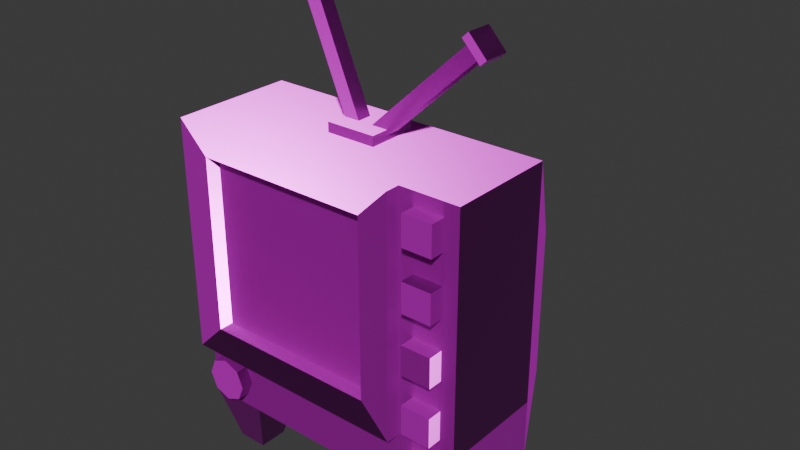 # Source: old-television.blend  (saved by Blender 5.0.119; exported with 4.5.12 LTS)
import bpy
from mathutils import Matrix  # noqa: F401  (used for matrix-valued properties, if any)

bpy.ops.wm.read_factory_settings(use_empty=True)
scene = bpy.context.scene
scene.name = 'Scene'

# ---- collections
col_collection = bpy.data.collections.new('Collection'); scene.collection.children.link(col_collection)

# ---- images (referenced by path relative to the original .blend; pixels are not part of the script)
import os
ASSET_DIR = os.environ.get("B2B_ASSET_DIR", "")  # directory of the original .blend (textures are referenced by path, not embedded)
HERE = os.path.dirname(os.path.abspath(__file__))  # packed textures are extracted next to this script under _unpacked/

def load_image(name, relpath, width, height, colorspace="sRGB"):
    """Load a texture the original file referenced (path relative to the .blend, or extracted next to this script)."""
    p = next((c for c in (os.path.join(HERE, relpath), os.path.join(ASSET_DIR, relpath)) if relpath and os.path.exists(c)), "")
    if p:
        img = bpy.data.images.load(p, check_existing=True)
        img.name = name
    else:  # same state as the original file: an image datablock whose file is absent (Cycles renders it pink)
        img = bpy.data.images.new(name, width, height)
        img.source = "FILE"
        img.filepath = "//" + (relpath or name)
    img.colorspace_settings.name = colorspace
    return img
img_old_television_worm_001_height_png = load_image('old-television_WORM.001_Height.png', 'textures/old-television/old-television_WORM.001_Height.png', 1024, 1024, 'Non-Color')
img_old_television_worm_001_basecolor_png = load_image('old-television_WORM.001_BaseColor.png', 'textures/old-television/old-television_WORM.001_BaseColor.png', 1024, 1024, 'sRGB')
img_old_television_worm_001_metallic_png = load_image('old-television_WORM.001_Metallic.png', 'textures/old-television/old-television_WORM.001_Metallic.png', 1024, 1024, 'Non-Color')
img_old_television_worm_001_roughness_png = load_image('old-television_WORM.001_Roughness.png', 'textures/old-television/old-television_WORM.001_Roughness.png', 1024, 1024, 'Non-Color')
img_old_television_worm_001_normal_png = load_image('old-television_WORM.001_Normal.png', 'textures/old-television/old-television_WORM.001_Normal.png', 1024, 1024, 'Non-Color')

# ---- materials (node trees are filled in below, after node groups)
mat_worm_001 = bpy.data.materials.new('WORM.001')
mat_worm_001.use_backface_culling_lightprobe_volume = False
mat_worm_001.use_transparent_shadow = False

# ---- material node trees
mat_worm_001.use_nodes = True; mat_worm_001.node_tree.nodes.clear()
_N = mat_worm_001.node_tree.nodes; _L = mat_worm_001.node_tree.links
n0 = _N.new('ShaderNodeBsdfPrincipled'); n0.name = 'Principled BSDF'; n0.location = (10, 300)
n0.distribution = 'GGX'
n0.subsurface_method = 'RANDOM_WALK_SKIN'
n0.inputs[3].default_value = 1.45
n0.inputs[27].default_value = (0.0, 0.0, 0.0, 1.0)
n0.inputs[28].default_value = 1.0
n1 = _N.new('ShaderNodeOutputMaterial'); n1.name = 'Material Output'; n1.location = (300, 300)
n2 = _N.new('ShaderNodeTexImage'); n2.name = 'Image Texture'; n2.location = (84, -876)
n2.label = 'Displacement'
n2.image = img_old_television_worm_001_height_png
n3 = _N.new('ShaderNodeDisplacement'); n3.name = 'Displacement'; n3.location = (110, -400)
n4 = _N.new('ShaderNodeTexImage'); n4.name = 'Image Texture.001'; n4.location = (84, -36)
n4.label = 'Base Color'
n4.image = img_old_television_worm_001_basecolor_png
n5 = _N.new('ShaderNodeTexImage'); n5.name = 'Image Texture.002'; n5.location = (84, -316)
n5.label = 'Metallic'
n5.image = img_old_television_worm_001_metallic_png
n6 = _N.new('ShaderNodeTexImage'); n6.name = 'Image Texture.003'; n6.location = (84, -596)
n6.label = 'Roughness'
n6.image = img_old_television_worm_001_roughness_png
n7 = _N.new('ShaderNodeTexImage'); n7.name = 'Image Texture.004'; n7.location = (84, -1156)
n7.label = 'Normal'
n7.image = img_old_television_worm_001_normal_png
n8 = _N.new('ShaderNodeNormalMap'); n8.name = 'Normal Map'; n8.location = (-240, -620)
n9 = _N.new('ShaderNodeMapping'); n9.name = 'Mapping'; n9.location = (229, -36)
n10 = _N.new('NodeReroute'); n10.name = 'Reroute'; n10.location = (34, -706)
n10.width = 14
n10.socket_idname = 'NodeSocketVector'
n11 = _N.new('ShaderNodeTexCoord'); n11.name = 'Texture Coordinate'; n11.location = (29, -36)
n12 = _N.new('NodeFrame'); n12.name = 'Frame'; n12.location = (-1269, 336)
n12.label = 'Mapping'
n12.width = 398
n13 = _N.new('NodeFrame'); n13.name = 'Frame.001'; n13.location = (-624, 536)
n13.label = 'Textures'
n13.width = 353
n2.parent = n13
n4.parent = n13
n5.parent = n13
n6.parent = n13
n7.parent = n13
n9.parent = n12
n10.parent = n13
n11.parent = n12
_L.new(n0.outputs[0], n1.inputs[0])
_L.new(n2.outputs[0], n3.inputs[0])
_L.new(n3.outputs[0], n1.inputs[2])
_L.new(n4.outputs[0], n0.inputs[0])
_L.new(n5.outputs[0], n0.inputs[1])
_L.new(n6.outputs[0], n0.inputs[2])
_L.new(n7.outputs[0], n8.inputs[1])
_L.new(n8.outputs[0], n0.inputs[5])
_L.new(n10.outputs[0], n4.inputs[0])
_L.new(n10.outputs[0], n5.inputs[0])
_L.new(n10.outputs[0], n6.inputs[0])
_L.new(n10.outputs[0], n2.inputs[0])
_L.new(n10.outputs[0], n7.inputs[0])
_L.new(n9.outputs[0], n10.inputs[0])
_L.new(n11.outputs[2], n9.inputs[0])
n1.is_active_output = True

# ---- world
world_world = bpy.data.worlds.new('World'); scene.world = world_world
world_world.use_nodes = True; world_world.node_tree.nodes.clear()
_N = world_world.node_tree.nodes; _L = world_world.node_tree.links
n0 = _N.new('ShaderNodeOutputWorld'); n0.name = 'World Output'; n0.location = (200, 100)
n1 = _N.new('ShaderNodeBackground'); n1.name = 'Background'; n1.location = (-200, 100)
n1.inputs[0].default_value = (0.05088, 0.05088, 0.05088, 1.0)
_L.new(n1.outputs[0], n0.inputs[0])
n0.is_active_output = True
world_world.color = (0.05088, 0.05088, 0.05088)
world_world.sun_shadow_jitter_overblur = 0.0

# ---- meshes
me_old_television_lod_1 = bpy.data.meshes.new('Old-Television-LOD-1')
me_old_television_lod_1.from_pydata([(0.01951, -0.2936, 1.224), (0.3847, -0.2936, 1.565), (0.01951, -0.2436, 1.224), (0.3847, -0.2436, 1.565), (0.05367, -0.2936, 1.187), (0.4188, -0.2936, 1.529), (0.05367, -0.2436, 1.187), (0.4188, -0.2436, 1.529), (0.3639, -0.2936, 1.546), (0.3639, -0.2436, 1.546), (0.398, -0.2436, 1.509), (0.398, -0.2936, 1.509), (0.3513, -0.3121, 1.559), (0.3721, -0.3121, 1.579), (0.3721, -0.2251, 1.579), (0.4315, -0.2251, 1.515), (0.4315, -0.3121, 1.515), (0.3513, -0.2251, 1.559), (0.4107, -0.2251, 1.496), (0.4107, -0.3121, 1.496), (-0.01349, -0.2936, 1.215), (-0.2048, -0.2936, 1.677), (-0.01349, -0.2436, 1.215), (-0.2048, -0.2436, 1.677), (-0.05969, -0.2936, 1.196), (-0.251, -0.2936, 1.658), (-0.05969, -0.2436, 1.196), (-0.251, -0.2436, 1.658), (-0.1939, -0.2936, 1.651), (-0.1939, -0.2436, 1.651), (-0.2401, -0.2436, 1.632), (-0.2401, -0.2936, 1.632), (-0.1769, -0.3121, 1.658), (-0.1878, -0.3121, 1.684), (-0.1878, -0.2251, 1.684), (-0.2681, -0.2251, 1.651), (-0.2681, -0.3121, 1.651), (-0.1769, -0.2251, 1.658), (-0.2572, -0.2251, 1.625), (-0.2572, -0.3121, 1.625), (-0.085, -0.3536, 1.109), (-0.085, -0.3536, 1.233), (-0.085, -0.1836, 1.109), (-0.085, -0.1836, 1.233), (0.085, -0.3536, 1.109), (0.085, -0.3536, 1.233), (0.085, -0.1836, 1.109), (0.085, -0.1836, 1.233), (-0.5, -0.5, 0.2), (-0.4, -0.5, 1.1), (-0.2731, 0.2816, 0.2), (-0.2731, 0.2816, 0.7462), (0.5, -0.5, 0.2), (0.5, -0.5, 1.2), (0.2731, 0.2816, 0.2), (0.2731, 0.2816, 0.7462), (0.1638, 0.2816, 0.2), (0.1638, 0.2816, 0.7462), (0.3, -0.5, 0.2), (0.2, -0.5, 1.1), (-0.4, -0.5, 0.5), (-0.2731, 0.2816, 0.3092), (0.2731, 0.2816, 0.3092), (0.5, -0.5, 0.4), (0.2, -0.5, 0.5), (0.1638, 0.2816, 0.3092), (-0.5, -0.5, 0.4), (-0.5, -0.5, 1.2), (0.3, -0.5, 1.2), (0.3, -0.5, 0.4), (-0.5, -0.55, 0.4), (-0.5, -0.55, 1.2), (0.3, -0.55, 1.2), (0.3, -0.55, 0.4), (-0.4, -0.55, 0.5), (-0.4, -0.55, 1.1), (0.2, -0.55, 1.1), (0.2, -0.55, 0.5), (-0.5, -0.13, 0.2), (-0.5, -0.13, 1.2), (0.5, -0.13, 0.2), (0.5, -0.13, 1.2), (0.3, -0.13, 1.2), (0.3, -0.13, 0.2), (0.5, -0.13, 0.4), (-0.5, -0.13, 0.4), (-0.45, -0.45, 7.451e-08), (-0.5, -0.5, 0.2), (-0.45, -0.35, 5.96e-08), (-0.5, -0.3, 0.2), (-0.35, -0.45, -1.49e-08), (-0.3, -0.5, 0.2), (-0.35, -0.35, -2.235e-08), (-0.3, -0.3, 0.2), (0.45, -0.45, -5.96e-08), (0.5, -0.5, 0.2), (0.45, -0.35, 0.0), (0.5, -0.3, 0.2), (0.35, -0.45, 2.235e-08), (0.3, -0.5, 0.2), (0.35, -0.35, 2.98e-08), (0.3, -0.3, 0.2), (-0.05, 0.05, 3.912e-08), (-0.1, -5.596e-08, 0.2), (-0.05, 0.15, 2.98e-08), (-0.1, 0.2, 0.2), (0.05, 0.05, -3.912e-08), (0.1, -4.567e-08, 0.2), (0.05, 0.15, -3.725e-08), (0.1, 0.2, 0.2), (0.4, -0.5425, 0.375), (0.347, -0.5425, 0.353), (0.325, -0.5425, 0.3), (0.347, -0.5425, 0.247), (0.4, -0.5425, 0.225), (0.453, -0.5425, 0.247), (0.475, -0.5425, 0.3), (0.453, -0.5425, 0.353), (0.347, -0.4785, 0.353), (0.4, -0.4785, 0.375), (0.325, -0.4785, 0.3), (0.347, -0.4785, 0.247), (0.4, -0.4785, 0.225), (0.453, -0.4785, 0.247), (0.475, -0.4785, 0.3), (0.453, -0.4785, 0.353), (-0.4, -0.5425, 0.375), (-0.347, -0.5425, 0.353), (-0.325, -0.5425, 0.3), (-0.347, -0.5425, 0.247), (-0.4, -0.5425, 0.225), (-0.453, -0.5425, 0.247), (-0.475, -0.5425, 0.3), (-0.453, -0.5425, 0.353), (-0.347, -0.4785, 0.353), (-0.4, -0.4785, 0.375), (-0.325, -0.4785, 0.3), (-0.347, -0.4785, 0.247), (-0.4, -0.4785, 0.225), (-0.453, -0.4785, 0.247), (-0.475, -0.4785, 0.3), (-0.453, -0.4785, 0.353), (0.35, -0.55, 0.4538), (0.35, -0.55, 0.5538), (0.35, -0.45, 0.4538), (0.35, -0.45, 0.5538), (0.45, -0.55, 0.4538), (0.45, -0.55, 0.5538), (0.45, -0.45, 0.4538), (0.45, -0.45, 0.5538), (0.35, -0.55, 0.6538), (0.35, -0.55, 0.7538), (0.35, -0.45, 0.6538), (0.35, -0.45, 0.7538), (0.45, -0.55, 0.6538), (0.45, -0.55, 0.7538), (0.45, -0.45, 0.6538), (0.45, -0.45, 0.7538), (0.35, -0.55, 0.8538), (0.35, -0.55, 0.9538), (0.35, -0.45, 0.8538), (0.35, -0.45, 0.9538), (0.45, -0.55, 0.8538), (0.45, -0.55, 0.9538), (0.45, -0.45, 0.8538), (0.45, -0.45, 0.9538), (0.35, -0.55, 1.054), (0.35, -0.55, 1.154), (0.35, -0.45, 1.054), (0.35, -0.45, 1.154), (0.45, -0.55, 1.054), (0.45, -0.55, 1.154), (0.45, -0.45, 1.054), (0.45, -0.45, 1.154)], [], [(1, 3, 14, 13), (11, 10, 18, 19), (7, 5, 16, 15), (9, 8, 12, 17), (7, 3, 1, 5), (4, 11, 8, 0), (6, 10, 11, 4), (2, 9, 10, 6), (0, 8, 9, 2), (12, 13, 14, 17), (17, 14, 15, 18), (18, 15, 16, 19), (19, 16, 13, 12), (5, 1, 13, 16), (10, 9, 17, 18), (8, 11, 19, 12), (3, 7, 15, 14), (21, 33, 34, 23), (31, 39, 38, 30), (27, 35, 36, 25), (29, 37, 32, 28), (27, 25, 21, 23), (24, 20, 28, 31), (26, 24, 31, 30), (22, 26, 30, 29), (20, 22, 29, 28), (32, 37, 34, 33), (37, 38, 35, 34), (38, 39, 36, 35), (39, 32, 33, 36), (25, 36, 33, 21), (30, 38, 37, 29), (28, 32, 39, 31), (23, 34, 35, 27), (40, 41, 43, 42), (42, 43, 47, 46), (46, 47, 45, 44), (44, 45, 41, 40), (47, 43, 41, 45), (85, 79, 51, 61), (65, 57, 55, 62), (84, 81, 53, 63), (64, 59, 49, 60), (83, 80, 52, 58), (82, 79, 67, 68), (81, 82, 68, 53), (78, 83, 58, 48), (63, 53, 68, 69), (61, 51, 57, 65), (50, 61, 65, 56), (52, 63, 69, 58), (58, 69, 66, 48), (80, 84, 63, 52), (56, 65, 62, 54), (78, 85, 61, 50), (68, 67, 71, 72), (49, 59, 76, 75), (69, 68, 72, 73), (64, 60, 74, 77), (74, 75, 71, 70), (75, 76, 72, 71), (76, 77, 73, 72), (77, 74, 70, 73), (59, 64, 77, 76), (67, 66, 70, 71), (60, 49, 75, 74), (66, 69, 73, 70), (48, 66, 85, 78), (54, 62, 84, 80), (50, 56, 83, 78), (55, 57, 82, 81), (57, 51, 79, 82), (56, 54, 80, 83), (62, 55, 81, 84), (66, 67, 79, 85), (86, 87, 89, 88), (88, 89, 93, 92), (92, 93, 91, 90), (90, 91, 87, 86), (88, 92, 90, 86), (94, 96, 97, 95), (96, 100, 101, 97), (100, 98, 99, 101), (98, 94, 95, 99), (96, 94, 98, 100), (102, 103, 105, 104), (104, 105, 109, 108), (108, 109, 107, 106), (106, 107, 103, 102), (104, 108, 106, 102), (116, 117, 115), (115, 117, 110, 114), (111, 113, 114, 110), (112, 113, 111), (115, 123, 124, 116), (113, 121, 122, 114), (111, 118, 120, 112), (116, 124, 125, 117), (114, 122, 123, 115), (112, 120, 121, 113), (110, 119, 118, 111), (117, 125, 119, 110), (132, 131, 133), (131, 130, 126, 133), (127, 126, 130, 129), (128, 127, 129), (131, 132, 140, 139), (129, 130, 138, 137), (127, 128, 136, 134), (132, 133, 141, 140), (130, 131, 139, 138), (128, 129, 137, 136), (126, 127, 134, 135), (133, 126, 135, 141), (142, 143, 145, 144), (148, 149, 147, 146), (146, 147, 143, 142), (144, 148, 146, 142), (149, 145, 143, 147), (150, 151, 153, 152), (156, 157, 155, 154), (154, 155, 151, 150), (152, 156, 154, 150), (157, 153, 151, 155), (158, 159, 161, 160), (164, 165, 163, 162), (162, 163, 159, 158), (160, 164, 162, 158), (165, 161, 159, 163), (166, 167, 169, 168), (172, 173, 171, 170), (170, 171, 167, 166), (168, 172, 170, 166), (173, 169, 167, 171)])
_uv = me_old_television_lod_1.uv_layers.new(name='UVMap')
_uv.uv.foreach_set('vector', [0.4866, 0.9091, 0.5024, 0.9091, 0.5083, 0.915, 0.4807, 0.915, 0.4934, 0.572, 0.4776, 0.572, 0.4717, 0.5662, 0.4993, 0.5662, 0.5024, 0.8933, 0.4866, 0.8933, 0.4807, 0.8874, 0.5083, 0.8874, 0.5062, 0.7156, 0.522, 0.7156, 0.5279, 0.7214, 0.5003, 0.7214, 0.5024, 0.8933, 0.5024, 0.9091, 0.4866, 0.9091, 0.4866, 0.8933, 0.8613, 0.4988, 0.8613, 0.6482, 0.8455, 0.6482, 0.8455, 0.4988, 0.4776, 0.7214, 0.4776, 0.572, 0.4934, 0.572, 0.4934, 0.7214, 0.8329, 0.4988, 0.8329, 0.6482, 0.8171, 0.6482, 0.8171, 0.4988, 0.522, 0.5662, 0.522, 0.7156, 0.5062, 0.7156, 0.5062, 0.5662, 0.4807, 0.924, 0.4807, 0.915, 0.5083, 0.915, 0.5083, 0.924, 0.5173, 0.915, 0.5083, 0.915, 0.5083, 0.8874, 0.5173, 0.8874, 0.5083, 0.8784, 0.5083, 0.8874, 0.4807, 0.8874, 0.4807, 0.8784, 0.4717, 0.8874, 0.4807, 0.8874, 0.4807, 0.915, 0.4717, 0.915, 0.4866, 0.8933, 0.4866, 0.9091, 0.4807, 0.915, 0.4807, 0.8874, 0.8171, 0.6482, 0.8329, 0.6482, 0.8388, 0.6541, 0.8112, 0.6541, 0.8455, 0.6482, 0.8613, 0.6482, 0.8672, 0.6541, 0.8396, 0.6541, 0.5024, 0.9091, 0.5024, 0.8933, 0.5083, 0.8874, 0.5083, 0.915, 0.7739, 0.9069, 0.7797, 0.9011, 0.7797, 0.9286, 0.7739, 0.9228, 0.8613, 0.8043, 0.8672, 0.8102, 0.8396, 0.8102, 0.8455, 0.8043, 0.758, 0.9228, 0.7522, 0.9286, 0.7522, 0.9011, 0.758, 0.9069, 0.522, 0.8717, 0.5279, 0.8775, 0.5003, 0.8775, 0.5062, 0.8717, 0.758, 0.9228, 0.758, 0.9069, 0.7739, 0.9069, 0.7739, 0.9228, 0.4776, 0.7223, 0.4934, 0.7223, 0.4934, 0.8717, 0.4776, 0.8717, 0.8455, 0.6549, 0.8613, 0.6549, 0.8613, 0.8043, 0.8455, 0.8043, 0.8171, 0.6549, 0.8329, 0.6549, 0.8329, 0.8043, 0.8171, 0.8043, 0.5062, 0.7223, 0.522, 0.7223, 0.522, 0.8717, 0.5062, 0.8717, 0.7887, 0.9011, 0.7887, 0.9286, 0.7797, 0.9286, 0.7797, 0.9011, 0.7797, 0.9376, 0.7522, 0.9376, 0.7522, 0.9286, 0.7797, 0.9286, 0.7431, 0.9286, 0.7431, 0.9011, 0.7522, 0.9011, 0.7522, 0.9286, 0.7522, 0.892, 0.7797, 0.892, 0.7797, 0.9011, 0.7522, 0.9011, 0.758, 0.9069, 0.7522, 0.9011, 0.7797, 0.9011, 0.7739, 0.9069, 0.8329, 0.8043, 0.8388, 0.8102, 0.8112, 0.8102, 0.8171, 0.8043, 0.4934, 0.8717, 0.4993, 0.8775, 0.4717, 0.8775, 0.4776, 0.8717, 0.7739, 0.9228, 0.7797, 0.9286, 0.7522, 0.9286, 0.758, 0.9228, 0.9832, 0.5432, 0.9536, 0.5432, 0.9536, 0.5026, 0.9832, 0.5026, 0.8832, 0.5729, 0.8832, 0.5432, 0.9239, 0.5432, 0.9239, 0.5729, 0.9239, 0.5433, 0.9535, 0.5433, 0.9535, 0.5839, 0.9239, 0.5839, 0.9535, 0.5432, 0.9239, 0.5432, 0.9239, 0.5026, 0.9535, 0.5026, 0.9239, 0.5432, 0.8832, 0.5432, 0.8832, 0.5026, 0.9239, 0.5026, 0.6068, 0.2473, 0.6068, 0.04528, 0.7254, 0.1599, 0.7254, 0.2702, 0.8358, 0.2702, 0.8358, 0.1599, 0.8633, 0.1599, 0.8633, 0.2702, 0.5777, 0.2513, 0.5777, 0.4559, 0.4831, 0.4559, 0.4831, 0.2513, 0.2134, 0.009648, 0.2134, 0.1712, 0.05187, 0.1712, 0.05187, 0.009649, 0.4831, 0.1054, 0.5343, 0.1054, 0.5343, 0.2, 0.4831, 0.2, 0.432, 0.5505, 0.2274, 0.5505, 0.2274, 0.4559, 0.432, 0.4559, 0.4831, 0.5505, 0.432, 0.5505, 0.432, 0.4559, 0.4831, 0.4559, 0.2786, 0.1054, 0.4831, 0.1054, 0.4831, 0.2, 0.2786, 0.2, 0.4831, 0.2513, 0.4831, 0.4559, 0.432, 0.4559, 0.432, 0.2513, 0.7254, 0.2702, 0.7254, 0.1599, 0.8358, 0.1599, 0.8358, 0.2702, 0.7254, 0.2978, 0.7254, 0.2702, 0.8358, 0.2702, 0.8358, 0.2978, 0.5343, 0.2, 0.5343, 0.2512, 0.4831, 0.2512, 0.4831, 0.2, 0.4831, 0.2, 0.4831, 0.2512, 0.2786, 0.2512, 0.2786, 0.2, 0.5343, 0.1054, 0.5854, 0.1054, 0.5854, 0.2, 0.5343, 0.2, 0.8358, 0.2978, 0.8358, 0.2702, 0.8633, 0.2702, 0.8633, 0.2978, 0.6068, 0.2978, 0.6068, 0.2473, 0.7254, 0.2702, 0.7254, 0.2978, 0.2057, 0.9967, 0.005737, 0.9967, 0.005737, 0.9842, 0.2057, 0.9842, 0.01142, 0.6827, 0.01142, 0.5211, 0.02488, 0.5211, 0.02488, 0.6827, 0.4057, 0.9967, 0.2057, 0.9967, 0.2057, 0.9842, 0.4057, 0.9842, 0.01142, 0.3596, 0.01142, 0.1981, 0.02488, 0.1981, 0.02488, 0.3596, 0.02488, 0.1981, 0.02488, 0.03657, 0.0518, 0.009648, 0.0518, 0.225, 0.02488, 0.6827, 0.02488, 0.5211, 0.0518, 0.4942, 0.0518, 0.7096, 0.02488, 0.5211, 0.02488, 0.3596, 0.0518, 0.3327, 0.0518, 0.5481, 0.02488, 0.3596, 0.02488, 0.1981, 0.0518, 0.1712, 0.0518, 0.3865, 0.01142, 0.5211, 0.01142, 0.3596, 0.02488, 0.3596, 0.02488, 0.5211, 0.8057, 0.9967, 0.6057, 0.9967, 0.6057, 0.9842, 0.8057, 0.9842, 0.01142, 0.1981, 0.01142, 0.03657, 0.02488, 0.03657, 0.02488, 0.1981, 0.6057, 0.9967, 0.4057, 0.9967, 0.4057, 0.9842, 0.6057, 0.9842, 0.2786, 0.2, 0.2274, 0.2, 0.2274, 0.1054, 0.2786, 0.1054, 0.8633, 0.2978, 0.8633, 0.2702, 0.982, 0.2473, 0.982, 0.2978, 0.7254, 0.2978, 0.8358, 0.2978, 0.8701, 0.4017, 0.6682, 0.4017, 0.8633, 0.1599, 0.8358, 0.1599, 0.8701, 0.005193, 0.9206, 0.005192, 0.8358, 0.1599, 0.7254, 0.1599, 0.6682, 0.005193, 0.8701, 0.005193, 0.8358, 0.2978, 0.8633, 0.2978, 0.9206, 0.4017, 0.8701, 0.4017, 0.8633, 0.2702, 0.8633, 0.1599, 0.982, 0.04528, 0.982, 0.2473, 0.432, 0.1053, 0.2274, 0.1053, 0.2274, 0.01063, 0.432, 0.01063, 0.8885, 0.9362, 0.8827, 0.9121, 0.9061, 0.9121, 0.9002, 0.9362, 0.8885, 0.9004, 0.8827, 0.8763, 0.9061, 0.8763, 0.9002, 0.9004, 0.9237, 0.8763, 0.9295, 0.9004, 0.9061, 0.9004, 0.9119, 0.8763, 0.9237, 0.9004, 0.9295, 0.9245, 0.9061, 0.9245, 0.9119, 0.9004, 0.8885, 0.9004, 0.9002, 0.9004, 0.9002, 0.9121, 0.8885, 0.9121, 0.8341, 0.9121, 0.8458, 0.9121, 0.8516, 0.9362, 0.8282, 0.9362, 0.8341, 0.888, 0.8458, 0.888, 0.8516, 0.9121, 0.8282, 0.9121, 0.8692, 0.9245, 0.8575, 0.9245, 0.8516, 0.9004, 0.875, 0.9004, 0.8575, 0.8763, 0.8692, 0.8763, 0.875, 0.9004, 0.8516, 0.9004, 0.8341, 0.888, 0.8341, 0.8763, 0.8458, 0.8763, 0.8458, 0.888, 0.9354, 0.9362, 0.9295, 0.9121, 0.953, 0.9121, 0.9471, 0.9362, 0.9471, 0.888, 0.953, 0.9121, 0.9295, 0.9121, 0.9354, 0.888, 0.9705, 0.9004, 0.9764, 0.9245, 0.953, 0.9245, 0.9588, 0.9004, 0.9705, 0.8763, 0.9764, 0.9004, 0.953, 0.9004, 0.9588, 0.8763, 0.9471, 0.888, 0.9354, 0.888, 0.9354, 0.8763, 0.9471, 0.8763, 0.6174, 0.9112, 0.6045, 0.9241, 0.6174, 0.893, 0.6174, 0.893, 0.6045, 0.9241, 0.5863, 0.9241, 0.6045, 0.8801, 0.5735, 0.9112, 0.5863, 0.8801, 0.6045, 0.8801, 0.5863, 0.9241, 0.5735, 0.893, 0.5863, 0.8801, 0.5735, 0.9112, 0.9639, 0.6869, 0.9918, 0.6869, 0.9918, 0.7119, 0.9639, 0.7119, 0.9639, 0.6369, 0.9918, 0.6369, 0.9918, 0.6619, 0.9639, 0.6619, 0.9639, 0.5869, 0.9918, 0.5869, 0.9918, 0.6119, 0.9639, 0.6119, 0.9639, 0.7119, 0.9918, 0.7119, 0.9918, 0.7369, 0.9639, 0.7369, 0.9639, 0.6619, 0.9918, 0.6619, 0.9918, 0.6869, 0.9639, 0.6869, 0.9639, 0.6119, 0.9918, 0.6119, 0.9918, 0.6369, 0.9639, 0.6369, 0.9639, 0.7619, 0.9918, 0.7619, 0.9918, 0.7869, 0.9639, 0.7869, 0.9639, 0.7369, 0.9918, 0.7369, 0.9918, 0.7619, 0.9639, 0.7619, 0.5287, 0.9112, 0.5287, 0.893, 0.5416, 0.9241, 0.5287, 0.893, 0.5416, 0.8801, 0.5598, 0.9241, 0.5416, 0.9241, 0.5726, 0.9112, 0.5598, 0.9241, 0.5416, 0.8801, 0.5598, 0.8801, 0.5726, 0.893, 0.5726, 0.9112, 0.5598, 0.8801, 0.936, 0.6369, 0.936, 0.6119, 0.9639, 0.6119, 0.9639, 0.6369, 0.936, 0.6869, 0.936, 0.6619, 0.9639, 0.6619, 0.9639, 0.6869, 0.936, 0.7369, 0.936, 0.7119, 0.9639, 0.7119, 0.9639, 0.7369, 0.936, 0.6119, 0.936, 0.5869, 0.9639, 0.5869, 0.9639, 0.6119, 0.936, 0.6619, 0.936, 0.6369, 0.9639, 0.6369, 0.9639, 0.6619, 0.936, 0.7119, 0.936, 0.6869, 0.9639, 0.6869, 0.9639, 0.7119, 0.936, 0.7619, 0.936, 0.7369, 0.9639, 0.7369, 0.9639, 0.7619, 0.936, 0.7869, 0.936, 0.7619, 0.9639, 0.7619, 0.9639, 0.7869, 0.9763, 0.9765, 0.9763, 0.9965, 0.9563, 0.9965, 0.9563, 0.9765, 0.9763, 0.9565, 0.9763, 0.9365, 0.9963, 0.9365, 0.9963, 0.9565, 0.9763, 0.9765, 0.9763, 0.9565, 0.9963, 0.9565, 0.9963, 0.9765, 0.9963, 0.9965, 0.9763, 0.9965, 0.9763, 0.9765, 0.9963, 0.9765, 0.9563, 0.9765, 0.9563, 0.9565, 0.9763, 0.9565, 0.9763, 0.9765, 0.9128, 0.9777, 0.9328, 0.9777, 0.9328, 0.9976, 0.9128, 0.9976, 0.9328, 0.9576, 0.9328, 0.9377, 0.9528, 0.9377, 0.9528, 0.9576, 0.9528, 0.9777, 0.9528, 0.9976, 0.9328, 0.9976, 0.9328, 0.9777, 0.9328, 0.9577, 0.9528, 0.9577, 0.9528, 0.9777, 0.9328, 0.9777, 0.9128, 0.9576, 0.9128, 0.9377, 0.9328, 0.9377, 0.9328, 0.9576, 0.8888, 0.9574, 0.8888, 0.9774, 0.8688, 0.9774, 0.8688, 0.9574, 0.9088, 0.9574, 0.8889, 0.9574, 0.8889, 0.9374, 0.9088, 0.9374, 0.8889, 0.9774, 0.8889, 0.9574, 0.9088, 0.9574, 0.9088, 0.9774, 0.9088, 0.9974, 0.8889, 0.9974, 0.8889, 0.9774, 0.9088, 0.9774, 0.8688, 0.9774, 0.8888, 0.9774, 0.8888, 0.9974, 0.8688, 0.9974, 0.8669, 0.9573, 0.8469, 0.9573, 0.8469, 0.9373, 0.8669, 0.9373, 0.8469, 0.9773, 0.8269, 0.9773, 0.8269, 0.9573, 0.8469, 0.9573, 0.8469, 0.9773, 0.8469, 0.9573, 0.8669, 0.9573, 0.8669, 0.9773, 0.8669, 0.9973, 0.8469, 0.9973, 0.8469, 0.9773, 0.8669, 0.9773, 0.8269, 0.9973, 0.8269, 0.9773, 0.8469, 0.9773, 0.8469, 0.9973])
me_old_television_lod_1.materials.append(mat_worm_001)
me_old_television_lod_1.update()

# ---- objects
ob_old_television_lod_1 = bpy.data.objects.new('Old-Television-LOD-1', me_old_television_lod_1)

# ---- transforms, parenting, visibility, modifiers, constraints
ob_old_television_lod_1.location = (0.0, 0.0, 0.0)

# ---- collection membership
col_collection.objects.link(ob_old_television_lod_1)

# ---- scene / render settings (as saved in the file)
scene.frame_start = 1; scene.frame_end = 250; scene.frame_set(2)
scene.render.engine = 'BLENDER_EEVEE_NEXT'
scene.render.bake_bias = 0.0
scene.render.bake_samples = 0
scene.cycles.sampling_pattern = 'TABULATED_SOBOL'
scene.eevee.use_volume_custom_range = False
bpy.context.view_layer.update()

# ---- added for rendering (the .blend has no active camera and no usable light): camera, sun
cam_auto = bpy.data.cameras.new('AutoCamera')
cam_auto.lens = 50.0
cam_auto.sensor_width = 36.0
cam_auto.clip_end = 1000.0
ob_auto_camera = bpy.data.objects.new('AutoCamera', cam_auto)
scene.collection.objects.link(ob_auto_camera)
ob_auto_camera.location = (1.9688, -2.49678, 2.41714)
ob_auto_camera.rotation_euler = (1.09748, -7.21219e-08, 0.694738)
scene.camera = ob_auto_camera
light_auto_sun = bpy.data.lights.new('AutoSun', 'SUN')
light_auto_sun.energy = 3.0
light_auto_sun.angle = 0.0523599
ob_auto_sun = bpy.data.objects.new('AutoSun', light_auto_sun)
scene.collection.objects.link(ob_auto_sun)
ob_auto_sun.rotation_euler = (0.872665, 0.174533, 0.523599)
bpy.context.view_layer.update()
